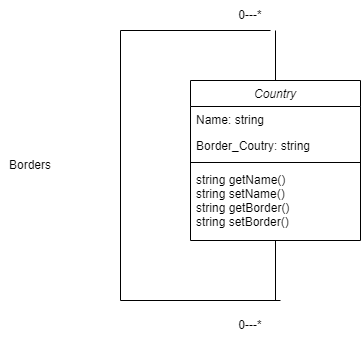

The diagram above was exported from draw.io. Its source (the exported page's mxGraphModel, read from the mxfile embedded in the PNG):
<mxGraphModel dx="1050" dy="571" grid="1" gridSize="10" guides="1" tooltips="1" connect="1" arrows="1" fold="1" page="1" pageScale="1" pageWidth="827" pageHeight="1169" math="0" shadow="0">
  <root>
    <mxCell id="WIyWlLk6GJQsqaUBKTNV-0" />
    <mxCell id="WIyWlLk6GJQsqaUBKTNV-1" parent="WIyWlLk6GJQsqaUBKTNV-0" />
    <mxCell id="zkfFHV4jXpPFQw0GAbJ--0" value="Country" style="swimlane;fontStyle=2;align=center;verticalAlign=top;childLayout=stackLayout;horizontal=1;startSize=26;horizontalStack=0;resizeParent=1;resizeLast=0;collapsible=1;marginBottom=0;rounded=0;shadow=0;strokeWidth=1;" parent="WIyWlLk6GJQsqaUBKTNV-1" vertex="1">
      <mxGeometry x="260" y="90" width="170" height="160" as="geometry">
        <mxRectangle x="230" y="140" width="160" height="26" as="alternateBounds" />
      </mxGeometry>
    </mxCell>
    <mxCell id="zkfFHV4jXpPFQw0GAbJ--1" value="Name: string" style="text;align=left;verticalAlign=top;spacingLeft=4;spacingRight=4;overflow=hidden;rotatable=0;points=[[0,0.5],[1,0.5]];portConstraint=eastwest;" parent="zkfFHV4jXpPFQw0GAbJ--0" vertex="1">
      <mxGeometry y="26" width="170" height="26" as="geometry" />
    </mxCell>
    <mxCell id="zkfFHV4jXpPFQw0GAbJ--2" value="Border_Coutry: string" style="text;align=left;verticalAlign=top;spacingLeft=4;spacingRight=4;overflow=hidden;rotatable=0;points=[[0,0.5],[1,0.5]];portConstraint=eastwest;rounded=0;shadow=0;html=0;" parent="zkfFHV4jXpPFQw0GAbJ--0" vertex="1">
      <mxGeometry y="52" width="170" height="26" as="geometry" />
    </mxCell>
    <mxCell id="zkfFHV4jXpPFQw0GAbJ--4" value="" style="line;html=1;strokeWidth=1;align=left;verticalAlign=middle;spacingTop=-1;spacingLeft=3;spacingRight=3;rotatable=0;labelPosition=right;points=[];portConstraint=eastwest;" parent="zkfFHV4jXpPFQw0GAbJ--0" vertex="1">
      <mxGeometry y="78" width="170" height="8" as="geometry" />
    </mxCell>
    <mxCell id="zkfFHV4jXpPFQw0GAbJ--5" value="string getName()&#10;string setName()&#10;string getBorder()&#10;string setBorder()" style="text;align=left;verticalAlign=top;spacingLeft=4;spacingRight=4;overflow=hidden;rotatable=0;points=[[0,0.5],[1,0.5]];portConstraint=eastwest;" parent="zkfFHV4jXpPFQw0GAbJ--0" vertex="1">
      <mxGeometry y="86" width="170" height="64" as="geometry" />
    </mxCell>
    <mxCell id="-JGuroqiEYVcsv-SrC9H-4" value="" style="endArrow=none;html=1;rounded=0;exitX=0.5;exitY=1;exitDx=0;exitDy=0;" parent="WIyWlLk6GJQsqaUBKTNV-1" source="zkfFHV4jXpPFQw0GAbJ--0" edge="1">
      <mxGeometry width="50" height="50" relative="1" as="geometry">
        <mxPoint x="390" y="130" as="sourcePoint" />
        <mxPoint x="345" y="310" as="targetPoint" />
      </mxGeometry>
    </mxCell>
    <mxCell id="-JGuroqiEYVcsv-SrC9H-5" value="" style="endArrow=none;html=1;rounded=0;" parent="WIyWlLk6GJQsqaUBKTNV-1" edge="1">
      <mxGeometry width="50" height="50" relative="1" as="geometry">
        <mxPoint x="350" y="310" as="sourcePoint" />
        <mxPoint x="190" y="310" as="targetPoint" />
      </mxGeometry>
    </mxCell>
    <mxCell id="-JGuroqiEYVcsv-SrC9H-6" value="" style="endArrow=none;html=1;rounded=0;" parent="WIyWlLk6GJQsqaUBKTNV-1" edge="1">
      <mxGeometry width="50" height="50" relative="1" as="geometry">
        <mxPoint x="190" y="310" as="sourcePoint" />
        <mxPoint x="190" y="40" as="targetPoint" />
      </mxGeometry>
    </mxCell>
    <mxCell id="-JGuroqiEYVcsv-SrC9H-7" value="" style="endArrow=none;html=1;rounded=0;" parent="WIyWlLk6GJQsqaUBKTNV-1" edge="1">
      <mxGeometry width="50" height="50" relative="1" as="geometry">
        <mxPoint x="190" y="40" as="sourcePoint" />
        <mxPoint x="340" y="40" as="targetPoint" />
      </mxGeometry>
    </mxCell>
    <mxCell id="-JGuroqiEYVcsv-SrC9H-8" value="" style="endArrow=none;html=1;rounded=0;entryX=0.5;entryY=0;entryDx=0;entryDy=0;" parent="WIyWlLk6GJQsqaUBKTNV-1" target="zkfFHV4jXpPFQw0GAbJ--0" edge="1">
      <mxGeometry width="50" height="50" relative="1" as="geometry">
        <mxPoint x="345" y="40" as="sourcePoint" />
        <mxPoint x="440" y="80" as="targetPoint" />
      </mxGeometry>
    </mxCell>
    <mxCell id="-JGuroqiEYVcsv-SrC9H-9" value="Borders" style="text;html=1;align=center;verticalAlign=middle;whiteSpace=wrap;rounded=0;" parent="WIyWlLk6GJQsqaUBKTNV-1" vertex="1">
      <mxGeometry x="70" y="160" width="60" height="30" as="geometry" />
    </mxCell>
    <mxCell id="-JGuroqiEYVcsv-SrC9H-10" value="0---*" style="text;html=1;align=center;verticalAlign=middle;whiteSpace=wrap;rounded=0;" parent="WIyWlLk6GJQsqaUBKTNV-1" vertex="1">
      <mxGeometry x="290" y="10" width="60" height="30" as="geometry" />
    </mxCell>
    <mxCell id="-JGuroqiEYVcsv-SrC9H-11" value="0---*" style="text;html=1;align=center;verticalAlign=middle;whiteSpace=wrap;rounded=0;" parent="WIyWlLk6GJQsqaUBKTNV-1" vertex="1">
      <mxGeometry x="290" y="320" width="60" height="30" as="geometry" />
    </mxCell>
  </root>
</mxGraphModel>